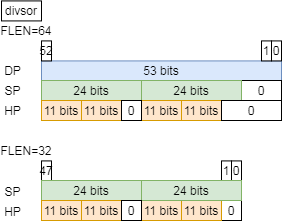

The diagram above was exported from draw.io. Its source (the exported page's mxGraphModel, read from the mxfile embedded in the PNG):
<mxGraphModel dx="2191" dy="1010" grid="1" gridSize="10" guides="0" tooltips="1" connect="0" arrows="1" fold="1" page="1" pageScale="1" pageWidth="827" pageHeight="1169" math="0" shadow="0">
  <root>
    <mxCell id="0" />
    <mxCell id="1" parent="0" />
    <mxCell id="2" value="53 bits" style="rounded=0;whiteSpace=wrap;html=1;fillColor=#dae8fc;strokeColor=#6c8ebf;" vertex="1" parent="1">
      <mxGeometry x="80" y="100.42" width="240" height="20" as="geometry" />
    </mxCell>
    <mxCell id="3" value="divsor" style="text;html=1;fillColor=none;align=center;verticalAlign=middle;whiteSpace=wrap;rounded=0;strokeColor=#000000;" vertex="1" parent="1">
      <mxGeometry x="40" y="40.42" width="40" height="20" as="geometry" />
    </mxCell>
    <mxCell id="4" value="FLEN=64" style="text;html=1;strokeColor=none;fillColor=none;align=center;verticalAlign=middle;whiteSpace=wrap;rounded=0;" vertex="1" parent="1">
      <mxGeometry x="40" y="60.42" width="50" height="20" as="geometry" />
    </mxCell>
    <mxCell id="5" value="52" style="rounded=0;whiteSpace=wrap;html=1;" vertex="1" parent="1">
      <mxGeometry x="80" y="80.42" width="10" height="20" as="geometry" />
    </mxCell>
    <mxCell id="6" value="0" style="rounded=0;whiteSpace=wrap;html=1;" vertex="1" parent="1">
      <mxGeometry x="310" y="80.42" width="10" height="20" as="geometry" />
    </mxCell>
    <mxCell id="7" value="1" style="rounded=0;whiteSpace=wrap;html=1;" vertex="1" parent="1">
      <mxGeometry x="300" y="80.42" width="10" height="20" as="geometry" />
    </mxCell>
    <mxCell id="8" value="DP" style="text;html=1;strokeColor=none;fillColor=none;align=center;verticalAlign=middle;whiteSpace=wrap;rounded=0;" vertex="1" parent="1">
      <mxGeometry x="40" y="100.42" width="23" height="20" as="geometry" />
    </mxCell>
    <mxCell id="9" value="24 bits" style="rounded=0;whiteSpace=wrap;html=1;fillColor=#d5e8d4;strokeColor=#82b366;" vertex="1" parent="1">
      <mxGeometry x="80" y="120" width="100" height="20" as="geometry" />
    </mxCell>
    <mxCell id="10" value="0" style="rounded=0;whiteSpace=wrap;html=1;" vertex="1" parent="1">
      <mxGeometry x="280" y="120" width="40" height="20" as="geometry" />
    </mxCell>
    <mxCell id="11" value="11 bits" style="rounded=0;whiteSpace=wrap;html=1;fillColor=#ffe6cc;strokeColor=#d79b00;" vertex="1" parent="1">
      <mxGeometry x="80" y="140" width="40" height="20" as="geometry" />
    </mxCell>
    <mxCell id="12" value="11 bits" style="rounded=0;whiteSpace=wrap;html=1;fillColor=#ffe6cc;strokeColor=#d79b00;" vertex="1" parent="1">
      <mxGeometry x="120" y="140" width="40" height="20" as="geometry" />
    </mxCell>
    <mxCell id="13" value="24 bits" style="rounded=0;whiteSpace=wrap;html=1;fillColor=#d5e8d4;strokeColor=#82b366;" vertex="1" parent="1">
      <mxGeometry x="180" y="120" width="100" height="20" as="geometry" />
    </mxCell>
    <mxCell id="14" value="11 bits" style="rounded=0;whiteSpace=wrap;html=1;fillColor=#ffe6cc;strokeColor=#d79b00;" vertex="1" parent="1">
      <mxGeometry x="180" y="140" width="40" height="20" as="geometry" />
    </mxCell>
    <mxCell id="15" value="11 bits" style="rounded=0;whiteSpace=wrap;html=1;fillColor=#ffe6cc;strokeColor=#d79b00;" vertex="1" parent="1">
      <mxGeometry x="220" y="140" width="40" height="20" as="geometry" />
    </mxCell>
    <mxCell id="16" value="0" style="rounded=0;whiteSpace=wrap;html=1;" vertex="1" parent="1">
      <mxGeometry x="160" y="140" width="20" height="20" as="geometry" />
    </mxCell>
    <mxCell id="17" value="SP" style="text;html=1;strokeColor=none;fillColor=none;align=center;verticalAlign=middle;whiteSpace=wrap;rounded=0;" vertex="1" parent="1">
      <mxGeometry x="40" y="120.42" width="23" height="20" as="geometry" />
    </mxCell>
    <mxCell id="18" value="HP" style="text;html=1;strokeColor=none;fillColor=none;align=center;verticalAlign=middle;whiteSpace=wrap;rounded=0;" vertex="1" parent="1">
      <mxGeometry x="40" y="140.42" width="23" height="20" as="geometry" />
    </mxCell>
    <mxCell id="19" value="FLEN=32" style="text;html=1;strokeColor=none;fillColor=none;align=center;verticalAlign=middle;whiteSpace=wrap;rounded=0;" vertex="1" parent="1">
      <mxGeometry x="40" y="180.42" width="50" height="20" as="geometry" />
    </mxCell>
    <mxCell id="20" value="47" style="rounded=0;whiteSpace=wrap;html=1;" vertex="1" parent="1">
      <mxGeometry x="80" y="200.42" width="10" height="20" as="geometry" />
    </mxCell>
    <mxCell id="21" value="0" style="rounded=0;whiteSpace=wrap;html=1;" vertex="1" parent="1">
      <mxGeometry x="270" y="200.42" width="10" height="20" as="geometry" />
    </mxCell>
    <mxCell id="22" value="1" style="rounded=0;whiteSpace=wrap;html=1;" vertex="1" parent="1">
      <mxGeometry x="260" y="200.42" width="10" height="20" as="geometry" />
    </mxCell>
    <mxCell id="23" value="24 bits" style="rounded=0;whiteSpace=wrap;html=1;fillColor=#d5e8d4;strokeColor=#82b366;" vertex="1" parent="1">
      <mxGeometry x="80" y="219.99999999999997" width="100" height="20" as="geometry" />
    </mxCell>
    <mxCell id="24" value="11 bits" style="rounded=0;whiteSpace=wrap;html=1;fillColor=#ffe6cc;strokeColor=#d79b00;" vertex="1" parent="1">
      <mxGeometry x="80" y="239.99999999999997" width="40" height="20" as="geometry" />
    </mxCell>
    <mxCell id="25" value="11 bits" style="rounded=0;whiteSpace=wrap;html=1;fillColor=#ffe6cc;strokeColor=#d79b00;" vertex="1" parent="1">
      <mxGeometry x="120" y="239.99999999999997" width="40" height="20" as="geometry" />
    </mxCell>
    <mxCell id="26" value="0" style="rounded=0;whiteSpace=wrap;html=1;" vertex="1" parent="1">
      <mxGeometry x="260" y="239.99999999999997" width="20" height="20" as="geometry" />
    </mxCell>
    <mxCell id="27" value="SP" style="text;html=1;strokeColor=none;fillColor=none;align=center;verticalAlign=middle;whiteSpace=wrap;rounded=0;" vertex="1" parent="1">
      <mxGeometry x="40" y="221.14" width="23" height="20" as="geometry" />
    </mxCell>
    <mxCell id="28" value="HP" style="text;html=1;strokeColor=none;fillColor=none;align=center;verticalAlign=middle;whiteSpace=wrap;rounded=0;" vertex="1" parent="1">
      <mxGeometry x="40" y="241.14" width="23" height="20" as="geometry" />
    </mxCell>
    <mxCell id="29" value="11 bits" style="rounded=0;whiteSpace=wrap;html=1;fillColor=#ffe6cc;strokeColor=#d79b00;" vertex="1" parent="1">
      <mxGeometry x="180" y="239.99999999999997" width="40" height="20" as="geometry" />
    </mxCell>
    <mxCell id="30" value="11 bits" style="rounded=0;whiteSpace=wrap;html=1;fillColor=#ffe6cc;strokeColor=#d79b00;" vertex="1" parent="1">
      <mxGeometry x="220" y="239.99999999999997" width="40" height="20" as="geometry" />
    </mxCell>
    <mxCell id="31" value="24 bits" style="rounded=0;whiteSpace=wrap;html=1;fillColor=#d5e8d4;strokeColor=#82b366;" vertex="1" parent="1">
      <mxGeometry x="180" y="219.99999999999997" width="100" height="20" as="geometry" />
    </mxCell>
    <mxCell id="32" value="0" style="rounded=0;whiteSpace=wrap;html=1;" vertex="1" parent="1">
      <mxGeometry x="260" y="140" width="60" height="20" as="geometry" />
    </mxCell>
    <mxCell id="33" value="0" style="rounded=0;whiteSpace=wrap;html=1;" vertex="1" parent="1">
      <mxGeometry x="160" y="239.99999999999997" width="20" height="20" as="geometry" />
    </mxCell>
  </root>
</mxGraphModel>